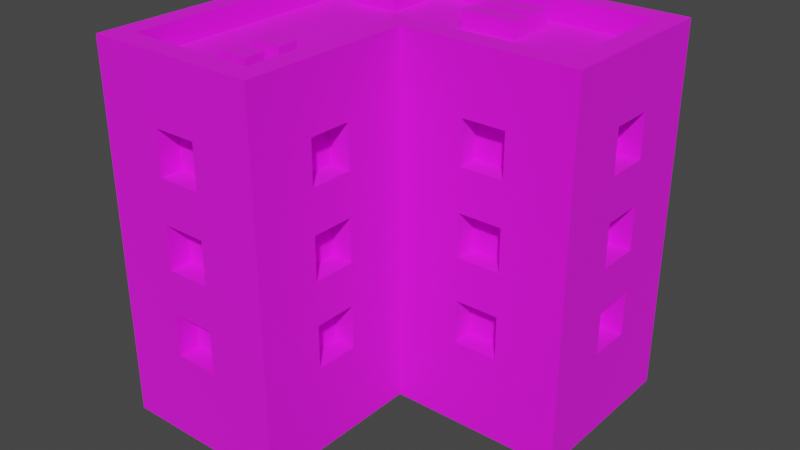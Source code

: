 # Source: Building_3_Extra_Blue_.blend  (saved by Blender 3.3.6; exported with 4.5.12 LTS)
import bpy
from mathutils import Matrix  # noqa: F401  (used for matrix-valued properties, if any)

bpy.ops.wm.read_factory_settings(use_empty=True)
scene = bpy.context.scene
scene.name = 'Scene'

# ---- collections
col_collection = bpy.data.collections.new('Collection'); scene.collection.children.link(col_collection)

# ---- images (referenced by path relative to the original .blend; pixels are not part of the script)
import os
ASSET_DIR = os.environ.get("B2B_ASSET_DIR", "")  # directory of the original .blend (textures are referenced by path, not embedded)
HERE = os.path.dirname(os.path.abspath(__file__))  # packed textures are extracted next to this script under _unpacked/

def load_image(name, relpath, width, height, colorspace="sRGB"):
    """Load a texture the original file referenced (path relative to the .blend, or extracted next to this script)."""
    p = next((c for c in (os.path.join(HERE, relpath), os.path.join(ASSET_DIR, relpath)) if relpath and os.path.exists(c)), "")
    if p:
        img = bpy.data.images.load(p, check_existing=True)
        img.name = name
    else:  # same state as the original file: an image datablock whose file is absent (Cycles renders it pink)
        img = bpy.data.images.new(name, width, height)
        img.source = "FILE"
        img.filepath = "//" + (relpath or name)
    img.colorspace_settings.name = colorspace
    return img
img_color_png = load_image('Color.png', 'Color.png', 1024, 1024, 'sRGB')

# ---- materials (node trees are filled in below, after node groups)
mat_texture = bpy.data.materials.new('Texture')
mat_texture.use_transparent_shadow = False

# ---- material node trees
mat_texture.use_nodes = True; mat_texture.node_tree.nodes.clear()
_N = mat_texture.node_tree.nodes; _L = mat_texture.node_tree.links
n0 = _N.new('ShaderNodeBsdfPrincipled'); n0.name = 'Principled BSDF'; n0.location = (10, 300)
n0.distribution = 'GGX'
n0.subsurface_method = 'RANDOM_WALK_SKIN'
n0.inputs[2].default_value = 1.0
n0.inputs[3].default_value = 1.45
n0.inputs[27].default_value = (0.0, 0.0, 0.0, 1.0)
n0.inputs[28].default_value = 1.0
n1 = _N.new('ShaderNodeOutputMaterial'); n1.name = 'Material Output'; n1.location = (300, 300)
n2 = _N.new('ShaderNodeTexImage'); n2.name = 'Image Texture'; n2.location = (-280, 280)
n2.image = img_color_png
_L.new(n0.outputs[0], n1.inputs[0])
_L.new(n2.outputs[0], n0.inputs[0])
n1.is_active_output = True

# ---- world
world_world = bpy.data.worlds.new('World'); scene.world = world_world
world_world.use_nodes = True; world_world.node_tree.nodes.clear()
_N = world_world.node_tree.nodes; _L = world_world.node_tree.links
n0 = _N.new('ShaderNodeOutputWorld'); n0.name = 'World Output'; n0.location = (300, 300)
n1 = _N.new('ShaderNodeBackground'); n1.name = 'Background'; n1.location = (10, 300)
n1.inputs[0].default_value = (0.05088, 0.05088, 0.05088, 1.0)
_L.new(n1.outputs[0], n0.inputs[0])
n0.is_active_output = True
world_world.color = (0.05088, 0.05088, 0.05088)
world_world.use_sun_shadow = False
world_world.sun_shadow_jitter_overblur = 0.0

# ---- meshes
me_cube_014 = bpy.data.meshes.new('Cube.014')
me_cube_014.from_pydata([(-1.058, -1.057, 8.575e-05), (-0.1323, 0.9256, 1.586), (-0.1323, 0.9256, 1.851), (-0.9255, -0.9251, 2.115), (-1.058, 1.058, 8.575e-05), (-0.9255, 0.1324, 1.586), (0.1321, 0.9256, 1.586), (-0.9255, 0.1324, 1.851), (-0.9255, 0.9256, 2.115), (0.1321, 0.9256, 1.851), (1.057, 1.058, 8.575e-05), (0.9252, 0.9256, 2.115), (0.5286, 0.9256, 1.586), (-0.0001333, 1.058, 8.575e-05), (-0.9255, -0.132, 1.586), (0.5286, 0.9256, 1.851), (-0.9255, -0.132, 1.851), (-0.0001333, 0.9256, 2.115), (-0.0001333, -1.057, 8.575e-05), (0.793, 0.9256, 1.586), (0.793, 0.9256, 1.851), (-0.1323, -0.9251, 2.115), (-1.058, 0.000218, 8.575e-05), (-0.9255, -0.5286, 1.586), (-0.9255, -0.5286, 1.851), (-0.1323, 0.9256, 1.058), (-0.9255, 0.000218, 2.115), (-0.1323, 0.9256, 1.322), (1.057, 0.000218, 8.575e-05), (0.9252, 0.1324, 2.115), (0.1321, 0.9256, 1.058), (-0.9255, -0.7929, 1.586), (-0.1323, 0.1324, 2.115), (0.1321, 0.9256, 1.322), (-0.0001333, 0.000218, 8.575e-05), (-0.9255, -0.7929, 1.851), (-1.058, 0.000218, 2.115), (0.5286, 0.9256, 1.058), (0.5286, 0.9256, 1.322), (-1.058, 1.058, 2.115), (-0.9255, 0.1324, 1.058), (-0.0001333, 1.058, 2.115), (1.057, 1.058, 2.115), (0.793, 0.9256, 1.058), (0.793, 0.9256, 1.322), (-0.9255, 0.1324, 1.322), (-0.0001333, -1.057, 2.115), (-1.058, -1.057, 2.115), (-0.1323, -0.3964, 1.586), (0.9252, 0.6612, 1.586), (-0.1323, 0.9256, 0.5289), (0.9252, 0.6612, 1.851), (0.3964, 0.1324, 1.586), (-0.9255, -0.132, 1.058), (0.3964, 0.1324, 1.851), (0.9252, 0.3968, 1.586), (-0.1323, -0.3964, 1.851), (0.9252, 0.3968, 1.851), (-0.1323, 0.9256, 0.7932), (-0.6611, -0.9251, 1.586), (0.6608, 0.1324, 1.586), (0.9252, 0.6612, 1.058), (-0.0001333, 0.000218, 2.115), (0.9252, 0.6612, 1.322), (0.6608, 0.1324, 1.851), (-0.1323, -0.6608, 1.586), (-0.1323, -0.6608, 1.851), (0.9252, 0.3968, 1.058), (-0.6611, -0.9251, 1.851), (0.9252, 0.3968, 1.322), (-0.9255, -0.132, 1.322), (0.3964, 0.1324, 1.058), (0.9252, 0.6612, 0.5289), (1.057, 0.000218, 2.115), (0.3964, 0.1324, 1.322), (0.9252, 0.6612, 0.7932), (-0.1323, -0.3964, 1.058), (-0.3967, -0.9251, 1.586), (0.9252, 0.3968, 0.5289), (0.6608, 0.1324, 1.058), (-0.1323, -0.3964, 1.322), (0.9252, 0.3968, 0.7932), (0.6608, 0.1324, 1.322), (-1.058, 0.000218, 2.247), (0.1321, 0.9256, 0.5289), (-0.3967, -0.9251, 1.851), (0.3964, 0.1324, 0.5289), (-0.1323, -0.6608, 1.058), (0.3964, 0.1324, 0.7932), (0.1321, 0.9256, 0.7932), (-1.058, 1.058, 2.247), (-0.1323, -0.6608, 1.322), (-0.6611, -0.9251, 1.058), (0.6608, 0.1324, 0.5289), (-0.9255, -0.5286, 1.058), (0.6608, 0.1324, 0.7932), (-0.6611, -0.9251, 1.322), (-0.1323, -0.3964, 0.5289), (-0.1323, -0.3964, 0.7932), (-0.0001333, 1.058, 2.247), (-0.9255, -0.5286, 1.322), (0.5286, 0.9256, 0.5289), (-0.1323, -0.6608, 0.5289), (-0.3967, -0.9251, 1.058), (-0.1323, -0.6608, 0.7932), (1.057, 1.058, 2.247), (0.5286, 0.9256, 0.7932), (-0.3967, -0.9251, 1.322), (-0.0001333, -1.057, 2.247), (-1.058, -1.057, 2.247), (-0.6611, -0.9251, 0.5289), (0.793, 0.9256, 0.5289), (-0.9255, -0.7929, 1.058), (-0.6611, -0.9251, 0.7932), (0.793, 0.9256, 0.7932), (-0.0001333, 0.000218, 2.247), (1.057, 0.000218, 2.247), (-0.3967, -0.9251, 0.5289), (-0.9255, -0.7929, 1.322), (-0.3967, -0.9251, 0.7932), (-0.9255, 0.000218, 2.247), (-0.7933, 0.9256, 1.586), (-0.9255, 0.9256, 2.247), (-0.7933, 0.9256, 1.851), (-0.0001333, 0.9256, 2.247), (-0.9255, 0.1324, 0.5289), (-0.9255, 0.1324, 0.7932), (-0.5289, 0.9256, 1.586), (0.9252, 0.9256, 2.247), (-0.5289, 0.9256, 1.851), (-0.1323, -0.9251, 2.247), (-0.9255, -0.9251, 2.247), (-0.9255, -0.132, 0.5289), (-0.7933, 0.9256, 1.058), (-0.1323, 0.1324, 2.247), (-0.7933, 0.9256, 1.322), (0.9252, 0.1324, 2.247), (-0.9255, -0.132, 0.7932), (-0.5289, 0.9256, 1.058), (-0.9255, -0.5286, 0.5289), (-0.9255, -0.5286, 0.7932), (-0.5289, 0.9256, 1.322), (-0.9255, -0.7929, 0.5289), (-0.9255, -0.7929, 0.7932), (-0.9255, 0.7934, 1.586), (-0.7933, 0.9256, 0.5289), (-0.7933, 0.9256, 0.7932), (-0.9255, 0.7934, 1.851), (-0.9255, 0.529, 1.586), (-0.9255, 0.529, 1.851), (-0.5289, 0.9256, 0.5289), (-0.9255, 0.7934, 1.058), (-0.9255, 0.7934, 1.322), (-0.5289, 0.9256, 0.7932), (-0.9255, 0.529, 1.058), (-0.9255, 0.529, 1.322), (-0.9255, 0.7934, 0.5289), (-0.9255, 0.7934, 0.7932), (-0.9255, 0.529, 0.5289), (-0.9255, 0.529, 0.7932), (-1.058, 0.000218, 0.5289), (-1.058, 0.1324, 0.5289), (-1.058, 0.000218, 0.7932), (-1.058, 0.1324, 0.7932), (-1.058, 0.000218, 1.058), (-1.058, 0.1324, 1.058), (-1.058, 0.000218, 1.322), (-1.058, 0.1324, 1.322), (-1.058, 0.000218, 1.586), (-1.058, 0.1324, 1.586), (-1.058, 0.529, 1.586), (-1.058, 0.1324, 1.851), (-1.058, 0.529, 1.851), (-1.058, 0.7934, 1.586), (-1.058, 0.7934, 1.851), (-1.058, 0.529, 1.058), (-1.058, 0.529, 1.058), (-1.058, 0.529, 1.322), (-1.058, 0.000218, 1.851), (-1.058, 0.529, 0.5289), (-1.058, 0.529, 0.7932), (-1.058, 0.7934, 1.322), (-1.058, 0.7934, 0.5289), (-1.058, 0.7934, 0.7932), (-1.058, 0.7934, 1.058), (-1.058, -0.7929, 0.5289), (-1.058, -0.7929, 0.7932), (-1.058, -0.7929, 1.058), (-1.058, -0.7929, 1.586), (-1.058, -0.7929, 1.322), (-1.058, -0.7929, 1.851), (-1.058, -0.5286, 1.058), (-1.058, -0.132, 1.851), (-1.058, -0.5286, 1.586), (-1.058, -0.5286, 1.851), (-1.058, -0.5286, 1.322), (-1.058, -0.5286, 0.5289), (-1.058, -0.132, 0.7932), (-1.058, -0.132, 1.058), (-1.058, -0.5286, 0.7932), (-1.058, -0.132, 0.5289), (-1.058, -0.132, 1.586), (-1.058, -0.132, 1.322), (-0.0001333, 1.058, 0.5289), (0.1321, 1.058, 0.5289), (-0.0001333, 1.058, 0.7932), (0.1321, 1.058, 0.7932), (-0.0001333, 1.058, 1.058), (0.1321, 1.058, 1.058), (-0.0001333, 1.058, 1.322), (0.1321, 1.058, 1.322), (-0.0001333, 1.058, 1.586), (0.1321, 1.058, 1.586), (-0.0001333, 1.058, 1.851), (0.5286, 1.058, 1.058), (0.5286, 1.058, 1.851), (0.1321, 1.058, 1.851), (0.6608, 1.058, 1.586), (0.6608, 1.058, 1.322), (0.793, 1.058, 1.586), (0.793, 1.058, 1.851), (0.5286, 1.058, 1.322), (0.5286, 1.058, 1.586), (0.5286, 1.058, 0.5289), (0.5286, 1.058, 0.7932), (0.6608, 1.058, 0.7932), (0.6608, 1.058, 1.058), (0.793, 1.058, 1.058), (0.793, 1.058, 1.322), (0.793, 1.058, 0.5289), (0.793, 1.058, 0.7932), (-0.7933, 1.058, 0.5289), (-0.7933, 1.058, 0.7932), (-0.7933, 1.058, 1.058), (-0.7933, 1.058, 1.586), (-0.7933, 1.058, 1.322), (-0.7933, 1.058, 1.851), (-0.5289, 1.058, 1.058), (-0.1323, 1.058, 1.851), (-0.5289, 1.058, 1.586), (-0.5289, 1.058, 1.851), (-0.5289, 1.058, 1.322), (-0.5289, 1.058, 0.5289), (-0.1323, 1.058, 0.7932), (-0.1323, 1.058, 1.058), (-0.5289, 1.058, 0.7932), (-0.1323, 1.058, 0.5289), (-0.1323, 1.058, 1.586), (-0.1323, 1.058, 1.322), (-0.6611, -1.057, 1.322), (-0.6611, -1.057, 1.586), (-0.6611, -1.057, 1.851), (-0.3967, -1.057, 0.7932), (-0.3967, -1.057, 1.058), (-0.3967, -1.057, 1.586), (-0.3967, -1.057, 1.322), (-0.3967, -1.057, 1.851), (-0.6611, -1.057, 0.5289), (-0.6611, -1.057, 0.7932), (-0.6611, -1.057, 1.058), (-0.3967, -1.057, 0.5289), (-0.0001333, -0.6608, 0.5289), (-0.0001333, -0.6608, 0.7932), (-0.0001333, -0.6608, 1.058), (-0.0001333, -0.3964, 0.5289), (-0.0001333, -0.6608, 1.322), (-0.0001333, -0.6608, 1.586), (-0.0001333, -0.6608, 1.851), (-0.0001333, -0.3964, 0.7932), (-0.0001333, -0.3964, 1.058), (-0.0001333, -0.3964, 1.586), (-0.0001333, -0.3964, 1.322), (-0.0001333, -0.3964, 1.851), (0.3964, 0.000218, 0.5289), (0.6608, 0.000218, 1.058), (0.6608, 0.000218, 0.5289), (0.6608, 0.000218, 0.7932), (0.3964, 0.000218, 0.7932), (0.3964, 0.000218, 1.058), (0.3964, 0.000218, 1.322), (0.3964, 0.000218, 1.586), (0.3964, 0.000218, 1.851), (0.6608, 0.000218, 1.851), (0.6608, 0.000218, 1.322), (0.6608, 0.000218, 1.586), (1.057, 0.3968, 1.322), (1.057, 0.3968, 1.586), (1.057, 0.3968, 1.851), (1.057, 0.6612, 0.7932), (1.057, 0.6612, 1.058), (1.057, 0.6612, 1.586), (1.057, 0.6612, 1.322), (1.057, 0.6612, 1.851), (1.057, 0.3968, 0.5289), (1.057, 0.3968, 0.7932), (1.057, 0.3968, 1.058), (1.057, 0.6612, 0.5289), (-0.2869, -0.7914, 2.086), (-0.2869, -0.7914, 2.218), (-0.4719, -0.7914, 2.086), (-0.4719, -0.7914, 2.218), (-0.2869, -0.6645, 2.086), (-0.2869, -0.6645, 2.218), (-0.4719, -0.6645, 2.086), (-0.4719, -0.6645, 2.218), (-0.2869, -0.5698, 2.086), (-0.2869, -0.5698, 2.218), (-0.4719, -0.5698, 2.086), (-0.4719, -0.5698, 2.218), (-0.2869, -0.4429, 2.086), (-0.2869, -0.4429, 2.218), (-0.4719, -0.4429, 2.086), (-0.4719, -0.4429, 2.218), (0.3485, 0.6864, 2.086), (0.3485, 0.6864, 2.218), (-0.003395, 0.6864, 2.086), (-0.003395, 0.6864, 2.218), (0.3485, 0.8133, 2.086), (0.3485, 0.8133, 2.218), (-0.003395, 0.8133, 2.086), (-0.003395, 0.8133, 2.218), (0.3537, 0.5053, 2.086), (0.3537, 0.5053, 2.218), (0.001831, 0.5053, 2.086), (0.001831, 0.5053, 2.218), (0.3537, 0.6322, 2.086), (0.3537, 0.6322, 2.218), (0.001831, 0.6322, 2.086), (0.001831, 0.6322, 2.218), (-0.4681, 0.5101, 2.086), (-0.4681, 0.5101, 2.218), (-0.7883, 0.5101, 2.086), (-0.7883, 0.5101, 2.218), (-0.4681, 0.8235, 2.086), (-0.4681, 0.8235, 2.218), (-0.7883, 0.8235, 2.086), (-0.7883, 0.8235, 2.218)], [], [(170, 173, 174, 39, 4, 22, 160, 161, 163, 162, 164, 165, 175, 176, 180, 179, 182, 183, 184, 181, 177), (36, 39, 174, 172, 170, 177, 175, 165, 167, 166, 168, 169, 171, 178), (180, 176, 184, 183), (228, 218, 217, 219, 220, 42, 10, 13, 203, 204, 206, 205, 207, 208, 210, 221, 214, 226, 225, 224, 223, 229, 230, 227), (222, 217, 218, 221, 210, 209, 211, 212, 216, 213, 41, 42, 220, 215), (230, 225, 226, 227), (255, 254, 250, 249), (250, 251, 47, 0, 18, 46, 256, 254, 255, 253, 252, 260, 257, 258, 259, 249), (259, 258, 252, 253), (256, 46, 47, 251), (280, 281, 62, 34, 28, 73, 282, 284, 283, 274, 276, 275, 273, 277, 278, 279), (282, 73, 62, 281), (278, 277, 276, 274), (283, 284, 280, 279), (263, 262, 268, 269), (266, 265, 271, 270), (266, 267, 46, 18, 34, 62, 272, 270, 271, 269, 268, 264, 261, 262, 263, 265), (272, 62, 46, 267), (234, 239, 240, 236, 39, 41, 213, 238, 247, 211, 209, 248, 244, 207, 205, 243, 246, 242, 245, 232, 233, 237, 241, 235), (246, 203, 13, 4, 39, 236, 234, 235, 233, 232, 231, 242), (286, 285, 291, 290), (73, 28, 10, 42, 292, 290, 291, 289, 288, 296, 293, 294, 295, 285, 286, 287), (288, 289, 295, 294), (292, 42, 73, 287), (200, 160, 22, 0, 47, 190, 188, 189, 187, 186, 185, 196), (162, 197, 200, 196, 199, 186, 187, 191, 195, 189, 188, 193, 194, 190, 47, 36, 178, 192, 201, 168, 166, 202, 198, 164), (32, 29, 11, 17, 8, 26, 3, 21), (90, 83, 109, 131, 120, 122), (29, 32, 134, 136), (41, 39, 90, 99), (134, 130, 108, 115), (11, 29, 136, 128), (130, 131, 109, 108), (36, 47, 109, 83), (39, 36, 83, 90), (124, 122, 8, 17, 11, 128), (128, 136, 116, 105), (136, 134, 115, 116), (99, 90, 122, 124, 128, 105), (73, 42, 105, 116), (46, 62, 115, 108), (42, 41, 99, 105), (21, 3, 131, 130), (62, 73, 116, 115), (32, 21, 130, 134), (47, 46, 108, 109), (120, 131, 3, 26, 8, 122), (5, 7, 171, 169), (5, 14, 16, 7), (16, 14, 201, 192), (168, 201, 14, 5, 169), (178, 171, 7, 16, 192), (23, 24, 194, 193), (23, 31, 35, 24), (35, 31, 188, 190), (31, 23, 193, 188), (24, 35, 190, 194), (40, 45, 167, 165), (40, 53, 70, 45), (70, 53, 198, 202), (164, 198, 53, 40, 165), (166, 167, 45, 70, 202), (94, 100, 195, 191), (94, 112, 118, 100), (118, 112, 187, 189), (112, 94, 191, 187), (100, 118, 189, 195), (125, 126, 163, 161), (125, 132, 137, 126), (137, 132, 200, 197), (160, 200, 132, 125, 161), (162, 163, 126, 137, 197), (139, 140, 199, 196), (139, 142, 143, 140), (143, 142, 185, 186), (185, 142, 139, 196), (140, 143, 186, 199), (144, 147, 174, 173), (144, 148, 149, 147), (149, 148, 170, 172), (148, 144, 173, 170), (147, 149, 172, 174), (151, 152, 181, 184), (151, 154, 155, 152), (155, 154, 175, 177), (176, 175, 154, 151, 184), (152, 155, 177, 181), (156, 157, 183, 182), (156, 158, 159, 157), (159, 158, 179, 180), (158, 156, 182, 179), (157, 159, 180, 183), (238, 2, 1, 247), (212, 6, 9, 216), (6, 1, 2, 9), (247, 1, 6, 212, 211), (213, 216, 9, 2, 238), (215, 15, 12, 222), (219, 19, 20, 220), (19, 12, 15, 20), (222, 12, 19, 219, 217), (20, 15, 215, 220), (248, 27, 25, 244), (208, 30, 33, 210), (30, 25, 27, 33), (244, 25, 30, 208, 207), (209, 210, 33, 27, 248), (221, 38, 37, 214), (227, 43, 44, 228), (43, 37, 38, 44), (214, 37, 43, 227, 226), (218, 228, 44, 38, 221), (243, 58, 50, 246), (204, 84, 89, 206), (84, 50, 58, 89), (246, 50, 84, 204, 203), (205, 206, 89, 58, 243), (224, 106, 101, 223), (229, 111, 114, 230), (111, 101, 106, 114), (223, 101, 111, 229), (225, 230, 114, 106, 224), (236, 123, 121, 234), (239, 127, 129, 240), (127, 121, 123, 129), (234, 121, 127, 239), (129, 123, 236, 240), (235, 135, 133, 233), (237, 138, 141, 241), (138, 133, 135, 141), (233, 133, 138, 237), (141, 135, 235, 241), (232, 146, 145, 231), (242, 150, 153, 245), (150, 145, 146, 153), (231, 145, 150, 242), (153, 146, 232, 245), (59, 68, 251, 250), (59, 77, 85, 68), (85, 77, 254, 256), (254, 77, 59, 250), (251, 68, 85, 256), (92, 96, 249, 259), (92, 103, 107, 96), (107, 103, 253, 255), (253, 103, 92, 259), (249, 96, 107, 255), (110, 113, 258, 257), (110, 117, 119, 113), (119, 117, 260, 252), (260, 117, 110, 257), (258, 113, 119, 252), (272, 56, 48, 270), (266, 65, 66, 267), (65, 48, 56, 66), (270, 48, 65, 266), (267, 66, 56, 272), (271, 80, 76, 269), (263, 87, 91, 265), (87, 76, 80, 91), (269, 76, 87, 263), (265, 91, 80, 271), (268, 98, 97, 264), (261, 102, 104, 262), (102, 97, 98, 104), (264, 97, 102, 261), (262, 104, 98, 268), (52, 54, 281, 280), (52, 60, 64, 54), (64, 60, 284, 282), (284, 60, 52, 280), (281, 54, 64, 282), (71, 74, 279, 278), (71, 79, 82, 74), (82, 79, 274, 283), (274, 79, 71, 278), (279, 74, 82, 283), (86, 88, 277, 273), (86, 93, 95, 88), (95, 93, 275, 276), (275, 93, 86, 273), (88, 95, 276, 277), (292, 51, 49, 290), (286, 55, 57, 287), (55, 49, 51, 57), (290, 49, 55, 286), (287, 57, 51, 292), (291, 63, 61, 289), (295, 67, 69, 285), (67, 61, 63, 69), (289, 61, 67, 295), (285, 69, 63, 291), (288, 75, 72, 296), (293, 78, 81, 294), (78, 72, 75, 81), (296, 72, 78, 293), (294, 81, 75, 288), (297, 298, 300, 299), (299, 300, 304, 303), (303, 304, 302, 301), (301, 302, 298, 297), (304, 300, 298, 302), (305, 306, 308, 307), (307, 308, 312, 311), (311, 312, 310, 309), (309, 310, 306, 305), (312, 308, 306, 310), (313, 314, 316, 315), (315, 316, 320, 319), (319, 320, 318, 317), (317, 318, 314, 313), (320, 316, 314, 318), (321, 322, 324, 323), (323, 324, 328, 327), (327, 328, 326, 325), (325, 326, 322, 321), (328, 324, 322, 326), (329, 330, 332, 331), (331, 332, 336, 335), (335, 336, 334, 333), (333, 334, 330, 329), (336, 332, 330, 334)])
_uv = me_cube_014.uv_layers.new(name='UVMap')
_uv.uv.foreach_set('vector', [0.583, 0.9061, 0.583, 0.9061, 0.5831, 0.9061, 0.5831, 0.9061, 0.5829, 0.9061, 0.5829, 0.906, 0.583, 0.906, 0.583, 0.906, 0.583, 0.906, 0.583, 0.906, 0.583, 0.906, 0.583, 0.906, 0.583, 0.9061, 0.583, 0.9061, 0.583, 0.9061, 0.583, 0.9061, 0.583, 0.9061, 0.583, 0.9061, 0.583, 0.9061, 0.583, 0.9061, 0.583, 0.9061, 0.5831, 0.906, 0.5831, 0.9061, 0.5831, 0.9061, 0.5831, 0.9061, 0.583, 0.9061, 0.583, 0.9061, 0.583, 0.9061, 0.583, 0.906, 0.583, 0.906, 0.583, 0.906, 0.583, 0.906, 0.583, 0.906, 0.5831, 0.906, 0.5831, 0.906, 0.583, 0.9061, 0.583, 0.9061, 0.583, 0.9061, 0.583, 0.9061, 0.583, 0.9062, 0.583, 0.9062, 0.583, 0.9062, 0.583, 0.9062, 0.5831, 0.9062, 0.5831, 0.9062, 0.5829, 0.9062, 0.5829, 0.9062, 0.583, 0.9062, 0.583, 0.9062, 0.583, 0.9062, 0.583, 0.9062, 0.583, 0.9062, 0.583, 0.9062, 0.583, 0.9062, 0.583, 0.9062, 0.583, 0.9062, 0.583, 0.9062, 0.583, 0.9062, 0.583, 0.9062, 0.583, 0.9062, 0.583, 0.9062, 0.583, 0.9062, 0.583, 0.9062, 0.583, 0.9062, 0.583, 0.9062, 0.583, 0.9062, 0.583, 0.9062, 0.583, 0.9062, 0.583, 0.9062, 0.583, 0.9062, 0.583, 0.9062, 0.5831, 0.9062, 0.5831, 0.9062, 0.5831, 0.9062, 0.5831, 0.9062, 0.5831, 0.9062, 0.5831, 0.9062, 0.583, 0.9062, 0.583, 0.9062, 0.583, 0.9062, 0.583, 0.9062, 0.583, 0.9065, 0.583, 0.9065, 0.583, 0.9065, 0.583, 0.9065, 0.583, 0.9065, 0.5831, 0.9065, 0.5831, 0.9065, 0.5829, 0.9065, 0.5829, 0.9065, 0.5831, 0.9065, 0.5831, 0.9065, 0.583, 0.9065, 0.583, 0.9065, 0.583, 0.9065, 0.583, 0.9065, 0.583, 0.9065, 0.583, 0.9065, 0.583, 0.9065, 0.583, 0.9065, 0.583, 0.9065, 0.583, 0.9065, 0.583, 0.9065, 0.583, 0.9065, 0.583, 0.9065, 0.5831, 0.9065, 0.5831, 0.9065, 0.5831, 0.9065, 0.5831, 0.9065, 0.5831, 0.9063, 0.5831, 0.9063, 0.5831, 0.9063, 0.5829, 0.9063, 0.5829, 0.9063, 0.5831, 0.9063, 0.5831, 0.9063, 0.5831, 0.9063, 0.583, 0.9063, 0.583, 0.9063, 0.583, 0.9063, 0.583, 0.9063, 0.583, 0.9063, 0.583, 0.9063, 0.583, 0.9063, 0.583, 0.9063, 0.5831, 0.9063, 0.5831, 0.9063, 0.5831, 0.9063, 0.5831, 0.9063, 0.583, 0.9063, 0.583, 0.9063, 0.583, 0.9063, 0.583, 0.9063, 0.583, 0.9063, 0.5831, 0.9063, 0.5831, 0.9063, 0.583, 0.9063, 0.583, 0.9064, 0.583, 0.9064, 0.583, 0.9064, 0.583, 0.9064, 0.5831, 0.9064, 0.583, 0.9064, 0.583, 0.9064, 0.5831, 0.9064, 0.5831, 0.9064, 0.5831, 0.9064, 0.5831, 0.9065, 0.5829, 0.9065, 0.5829, 0.9063, 0.5831, 0.9063, 0.5831, 0.9064, 0.5831, 0.9064, 0.583, 0.9064, 0.583, 0.9064, 0.583, 0.9064, 0.583, 0.9064, 0.583, 0.9064, 0.583, 0.9064, 0.583, 0.9064, 0.583, 0.9064, 0.5831, 0.9064, 0.5831, 0.9063, 0.5831, 0.9065, 0.5831, 0.9064, 0.583, 0.9061, 0.583, 0.9061, 0.5831, 0.9061, 0.5831, 0.9061, 0.5831, 0.9061, 0.5831, 0.9062, 0.5831, 0.9062, 0.5831, 0.9062, 0.583, 0.9062, 0.583, 0.9062, 0.583, 0.9062, 0.583, 0.9062, 0.583, 0.9062, 0.583, 0.9062, 0.583, 0.9062, 0.583, 0.9062, 0.583, 0.9062, 0.583, 0.9061, 0.583, 0.9061, 0.583, 0.9061, 0.583, 0.9061, 0.583, 0.9061, 0.583, 0.9061, 0.583, 0.9061, 0.583, 0.9062, 0.583, 0.9062, 0.5829, 0.9062, 0.5829, 0.9061, 0.5831, 0.9061, 0.5831, 0.9061, 0.583, 0.9061, 0.583, 0.9061, 0.583, 0.9061, 0.583, 0.9061, 0.583, 0.9061, 0.583, 0.9061, 0.583, 0.9063, 0.583, 0.9063, 0.583, 0.9063, 0.583, 0.9063, 0.5831, 0.9063, 0.5829, 0.9063, 0.5829, 0.9062, 0.5831, 0.9062, 0.5831, 0.9063, 0.583, 0.9063, 0.583, 0.9063, 0.583, 0.9063, 0.583, 0.9063, 0.583, 0.9063, 0.583, 0.9063, 0.583, 0.9063, 0.583, 0.9063, 0.583, 0.9063, 0.583, 0.9063, 0.5831, 0.9063, 0.583, 0.9063, 0.583, 0.9063, 0.583, 0.9063, 0.583, 0.9063, 0.5831, 0.9063, 0.5831, 0.9062, 0.5831, 0.9063, 0.5831, 0.9063, 0.583, 0.906, 0.583, 0.906, 0.5829, 0.906, 0.5829, 0.906, 0.5831, 0.906, 0.5831, 0.906, 0.583, 0.906, 0.583, 0.906, 0.583, 0.906, 0.583, 0.906, 0.583, 0.906, 0.583, 0.906, 0.583, 0.906, 0.583, 0.906, 0.583, 0.906, 0.583, 0.906, 0.583, 0.906, 0.583, 0.906, 0.583, 0.906, 0.583, 0.906, 0.583, 0.906, 0.583, 0.906, 0.583, 0.906, 0.583, 0.906, 0.5831, 0.906, 0.5831, 0.906, 0.5831, 0.906, 0.5831, 0.906, 0.5831, 0.906, 0.5831, 0.906, 0.583, 0.906, 0.583, 0.906, 0.583, 0.906, 0.583, 0.906, 0.583, 0.906, 0.583, 0.906, 0.2085, 0.6816, 0.2085, 0.6816, 0.2085, 0.6816, 0.2085, 0.6816, 0.2085, 0.6816, 0.2085, 0.6817, 0.2085, 0.6817, 0.2085, 0.6817, 0.6197, 0.9854, 0.6197, 0.9854, 0.6197, 0.9854, 0.6197, 0.9854, 0.6197, 0.9854, 0.6197, 0.9854, 0.6197, 0.9854, 0.6197, 0.9854, 0.6197, 0.9854, 0.6197, 0.9854, 0.6197, 0.9853, 0.6197, 0.9853, 0.6197, 0.9853, 0.6197, 0.9853, 0.6197, 0.9854, 0.6197, 0.9854, 0.6197, 0.9854, 0.6197, 0.9854, 0.6197, 0.9854, 0.6197, 0.9854, 0.6197, 0.9854, 0.6197, 0.9854, 0.6197, 0.9854, 0.6197, 0.9854, 0.6197, 0.9854, 0.6197, 0.9854, 0.6197, 0.9853, 0.6197, 0.9853, 0.6197, 0.9853, 0.6197, 0.9853, 0.6197, 0.9853, 0.6197, 0.9853, 0.6197, 0.9853, 0.6197, 0.9853, 0.6197, 0.9854, 0.6197, 0.9854, 0.6197, 0.9854, 0.6197, 0.9854, 0.6197, 0.9854, 0.6197, 0.9854, 0.6197, 0.9854, 0.6197, 0.9854, 0.6197, 0.9854, 0.6197, 0.9854, 0.6197, 0.9854, 0.6197, 0.9854, 0.6197, 0.9854, 0.6197, 0.9854, 0.6197, 0.9854, 0.6197, 0.9854, 0.6197, 0.9854, 0.6197, 0.9854, 0.6197, 0.9854, 0.6197, 0.9854, 0.6197, 0.9854, 0.6197, 0.9854, 0.6197, 0.9854, 0.6197, 0.9854, 0.6197, 0.9854, 0.6197, 0.9854, 0.6197, 0.9854, 0.6197, 0.9854, 0.6197, 0.9854, 0.6197, 0.9853, 0.6197, 0.9853, 0.6197, 0.9854, 0.6197, 0.9854, 0.6197, 0.9854, 0.6197, 0.9854, 0.6197, 0.9854, 0.6197, 0.9854, 0.6197, 0.9854, 0.6197, 0.9854, 0.6197, 0.9854, 0.6197, 0.9854, 0.6197, 0.9854, 0.6197, 0.9854, 0.6197, 0.9854, 0.6197, 0.9854, 0.6197, 0.9854, 0.6197, 0.9854, 0.6197, 0.9854, 0.6197, 0.9854, 0.6197, 0.9854, 0.6197, 0.9854, 0.6197, 0.9854, 0.6197, 0.9854, 0.6197, 0.9854, 0.5829, 0.9061, 0.5831, 0.906, 0.5831, 0.906, 0.5829, 0.9061, 0.8174, 0.7394, 0.8174, 0.7394, 0.8175, 0.7394, 0.8175, 0.7394, 0.5831, 0.9062, 0.5829, 0.9064, 0.5829, 0.9064, 0.5831, 0.9062, 0.5829, 0.9063, 0.5829, 0.9063, 0.5829, 0.9062, 0.5828, 0.9062, 0.5828, 0.9063, 0.5831, 0.9063, 0.5832, 0.9063, 0.5832, 0.9062, 0.5831, 0.9062, 0.5831, 0.9063, 0.5829, 0.9061, 0.5831, 0.906, 0.5831, 0.906, 0.5829, 0.9061, 0.8174, 0.7394, 0.8174, 0.7394, 0.8175, 0.7394, 0.8175, 0.7394, 0.5831, 0.9062, 0.5829, 0.9064, 0.5829, 0.9064, 0.5831, 0.9062, 0.5829, 0.9062, 0.5828, 0.9062, 0.5828, 0.9063, 0.5829, 0.9063, 0.5832, 0.9062, 0.5831, 0.9062, 0.5831, 0.9063, 0.5832, 0.9063, 0.5829, 0.9061, 0.5831, 0.906, 0.5831, 0.906, 0.5829, 0.9061, 0.8174, 0.7394, 0.8174, 0.7394, 0.8175, 0.7394, 0.8175, 0.7394, 0.5831, 0.9062, 0.5829, 0.9064, 0.5829, 0.9064, 0.5831, 0.9062, 0.5829, 0.9063, 0.5829, 0.9063, 0.5829, 0.9062, 0.5828, 0.9062, 0.5828, 0.9063, 0.5831, 0.9063, 0.5832, 0.9063, 0.5832, 0.9062, 0.5831, 0.9062, 0.5831, 0.9063, 0.5829, 0.9061, 0.5831, 0.906, 0.5831, 0.906, 0.5829, 0.9061, 0.8174, 0.7394, 0.8174, 0.7394, 0.8175, 0.7394, 0.8175, 0.7394, 0.5831, 0.9062, 0.5829, 0.9064, 0.5829, 0.9064, 0.5831, 0.9062, 0.5829, 0.9062, 0.5828, 0.9062, 0.5828, 0.9063, 0.5829, 0.9063, 0.5832, 0.9062, 0.5831, 0.9062, 0.5831, 0.9063, 0.5832, 0.9063, 0.5829, 0.9061, 0.5831, 0.906, 0.5831, 0.906, 0.5829, 0.9061, 0.8174, 0.7394, 0.8174, 0.7394, 0.8175, 0.7394, 0.8175, 0.7394, 0.5831, 0.9062, 0.5829, 0.9064, 0.5829, 0.9064, 0.5831, 0.9062, 0.5829, 0.9063, 0.5829, 0.9063, 0.5829, 0.9062, 0.5828, 0.9062, 0.5828, 0.9063, 0.5831, 0.9063, 0.5832, 0.9063, 0.5832, 0.9062, 0.5831, 0.9062, 0.5831, 0.9063, 0.5829, 0.9061, 0.5831, 0.906, 0.5831, 0.906, 0.5829, 0.9061, 0.8174, 0.7394, 0.8174, 0.7394, 0.8175, 0.7394, 0.8175, 0.7394, 0.5831, 0.9062, 0.5829, 0.9064, 0.5829, 0.9064, 0.5831, 0.9062, 0.5829, 0.9063, 0.5829, 0.9062, 0.5828, 0.9062, 0.5828, 0.9063, 0.5832, 0.9062, 0.5831, 0.9062, 0.5831, 0.9063, 0.5832, 0.9063, 0.5829, 0.9061, 0.5831, 0.906, 0.5831, 0.906, 0.5829, 0.9061, 0.8174, 0.7394, 0.8174, 0.7394, 0.8175, 0.7394, 0.8175, 0.7394, 0.5831, 0.9062, 0.5829, 0.9064, 0.5829, 0.9064, 0.5831, 0.9062, 0.5829, 0.9062, 0.5828, 0.9062, 0.5828, 0.9063, 0.5829, 0.9063, 0.5832, 0.9062, 0.5831, 0.9062, 0.5831, 0.9063, 0.5832, 0.9063, 0.5829, 0.9061, 0.5831, 0.906, 0.5831, 0.906, 0.5829, 0.9061, 0.8174, 0.7394, 0.8174, 0.7394, 0.8175, 0.7394, 0.8175, 0.7394, 0.5831, 0.9062, 0.5829, 0.9064, 0.5829, 0.9064, 0.5831, 0.9062, 0.5829, 0.9063, 0.5829, 0.9063, 0.5829, 0.9062, 0.5828, 0.9062, 0.5828, 0.9063, 0.5832, 0.9062, 0.5831, 0.9062, 0.5831, 0.9063, 0.5832, 0.9063, 0.5829, 0.9061, 0.5831, 0.906, 0.5831, 0.906, 0.5829, 0.9061, 0.8174, 0.7394, 0.8174, 0.7394, 0.8175, 0.7394, 0.8175, 0.7394, 0.5831, 0.9062, 0.5829, 0.9064, 0.5829, 0.9064, 0.5831, 0.9062, 0.5829, 0.9062, 0.5828, 0.9062, 0.5828, 0.9063, 0.5829, 0.9063, 0.5832, 0.9062, 0.5831, 0.9062, 0.5831, 0.9063, 0.5832, 0.9063, 0.5831, 0.906, 0.5831, 0.906, 0.5829, 0.906, 0.5829, 0.906, 0.5829, 0.9063, 0.5829, 0.9064, 0.5831, 0.9064, 0.5831, 0.9063, 0.8174, 0.7394, 0.8174, 0.7395, 0.8175, 0.7395, 0.8175, 0.7394, 0.5828, 0.9063, 0.5828, 0.9064, 0.5829, 0.9064, 0.5829, 0.9063, 0.5829, 0.9063, 0.5831, 0.9063, 0.5831, 0.9063, 0.5831, 0.9064, 0.5832, 0.9064, 0.5832, 0.9063, 0.5831, 0.906, 0.5831, 0.906, 0.5829, 0.906, 0.5829, 0.906, 0.5829, 0.9063, 0.5829, 0.9064, 0.5831, 0.9064, 0.5831, 0.9063, 0.8174, 0.7394, 0.8174, 0.7395, 0.8175, 0.7395, 0.8175, 0.7394, 0.5828, 0.9063, 0.5828, 0.9064, 0.5829, 0.9064, 0.5829, 0.9063, 0.5829, 0.9063, 0.5831, 0.9064, 0.5832, 0.9064, 0.5832, 0.9063, 0.5831, 0.9063, 0.5831, 0.906, 0.5831, 0.906, 0.5829, 0.906, 0.5829, 0.906, 0.5829, 0.9063, 0.5829, 0.9064, 0.5831, 0.9064, 0.5831, 0.9063, 0.8174, 0.7394, 0.8174, 0.7395, 0.8175, 0.7395, 0.8175, 0.7394, 0.5828, 0.9063, 0.5828, 0.9064, 0.5829, 0.9064, 0.5829, 0.9063, 0.5829, 0.9063, 0.5831, 0.9063, 0.5831, 0.9063, 0.5831, 0.9064, 0.5832, 0.9064, 0.5832, 0.9063, 0.5831, 0.906, 0.5831, 0.906, 0.5829, 0.906, 0.5829, 0.906, 0.5829, 0.9063, 0.5829, 0.9064, 0.5831, 0.9064, 0.5831, 0.9063, 0.8174, 0.7394, 0.8174, 0.7395, 0.8175, 0.7395, 0.8175, 0.7394, 0.5828, 0.9063, 0.5828, 0.9064, 0.5829, 0.9064, 0.5829, 0.9063, 0.5829, 0.9063, 0.5831, 0.9063, 0.5831, 0.9063, 0.5831, 0.9064, 0.5832, 0.9064, 0.5832, 0.9063, 0.5831, 0.906, 0.5831, 0.906, 0.5829, 0.906, 0.5829, 0.906, 0.5829, 0.9063, 0.5829, 0.9064, 0.5831, 0.9064, 0.5831, 0.9063, 0.8174, 0.7394, 0.8174, 0.7395, 0.8175, 0.7395, 0.8175, 0.7394, 0.5828, 0.9063, 0.5828, 0.9064, 0.5829, 0.9064, 0.5829, 0.9063, 0.5829, 0.9063, 0.5831, 0.9063, 0.5831, 0.9063, 0.5831, 0.9064, 0.5832, 0.9064, 0.5832, 0.9063, 0.5831, 0.906, 0.5831, 0.906, 0.5829, 0.906, 0.5829, 0.906, 0.5829, 0.9063, 0.5829, 0.9064, 0.5831, 0.9064, 0.5831, 0.9063, 0.8174, 0.7394, 0.8174, 0.7395, 0.8175, 0.7395, 0.8175, 0.7394, 0.5828, 0.9063, 0.5828, 0.9064, 0.5829, 0.9064, 0.5829, 0.9063, 0.5831, 0.9063, 0.5831, 0.9063, 0.5831, 0.9064, 0.5832, 0.9064, 0.5832, 0.9063, 0.5831, 0.906, 0.5831, 0.906, 0.5829, 0.906, 0.5829, 0.906, 0.5829, 0.9063, 0.5829, 0.9064, 0.5831, 0.9064, 0.5831, 0.9063, 0.8174, 0.7394, 0.8174, 0.7395, 0.8175, 0.7395, 0.8175, 0.7394, 0.5828, 0.9063, 0.5828, 0.9064, 0.5829, 0.9064, 0.5829, 0.9063, 0.5831, 0.9064, 0.5832, 0.9064, 0.5832, 0.9063, 0.5831, 0.9063, 0.5831, 0.906, 0.5831, 0.906, 0.5829, 0.906, 0.5829, 0.906, 0.5829, 0.9063, 0.5829, 0.9064, 0.5831, 0.9064, 0.5831, 0.9063, 0.8174, 0.7394, 0.8174, 0.7395, 0.8175, 0.7395, 0.8175, 0.7394, 0.5828, 0.9063, 0.5828, 0.9064, 0.5829, 0.9064, 0.5829, 0.9063, 0.5831, 0.9064, 0.5832, 0.9064, 0.5832, 0.9063, 0.5831, 0.9063, 0.5831, 0.906, 0.5831, 0.906, 0.5829, 0.906, 0.5829, 0.906, 0.5829, 0.9063, 0.5829, 0.9064, 0.5831, 0.9064, 0.5831, 0.9063, 0.8174, 0.7394, 0.8174, 0.7395, 0.8175, 0.7395, 0.8175, 0.7394, 0.5828, 0.9063, 0.5828, 0.9064, 0.5829, 0.9064, 0.5829, 0.9063, 0.5831, 0.9064, 0.5832, 0.9064, 0.5832, 0.9063, 0.5831, 0.9063, 0.5829, 0.9061, 0.5831, 0.9061, 0.5831, 0.906, 0.5829, 0.906, 0.8174, 0.7394, 0.8174, 0.7394, 0.8175, 0.7394, 0.8175, 0.7394, 0.5831, 0.9062, 0.5829, 0.9062, 0.5829, 0.9063, 0.5831, 0.9063, 0.5829, 0.9063, 0.5829, 0.9062, 0.5828, 0.9062, 0.5828, 0.9063, 0.5832, 0.9063, 0.5832, 0.9062, 0.5831, 0.9062, 0.5831, 0.9063, 0.5829, 0.9061, 0.5831, 0.9061, 0.5831, 0.906, 0.5829, 0.906, 0.8174, 0.7394, 0.8174, 0.7394, 0.8175, 0.7394, 0.8175, 0.7394, 0.5831, 0.9062, 0.5829, 0.9062, 0.5829, 0.9063, 0.5831, 0.9063, 0.5829, 0.9063, 0.5829, 0.9062, 0.5828, 0.9062, 0.5828, 0.9063, 0.5832, 0.9063, 0.5832, 0.9062, 0.5831, 0.9062, 0.5831, 0.9063, 0.5829, 0.9061, 0.5831, 0.9061, 0.5831, 0.906, 0.5829, 0.906, 0.8174, 0.7394, 0.8174, 0.7394, 0.8175, 0.7394, 0.8175, 0.7394, 0.5831, 0.9062, 0.5829, 0.9062, 0.5829, 0.9063, 0.5831, 0.9063, 0.5829, 0.9063, 0.5829, 0.9062, 0.5828, 0.9062, 0.5828, 0.9063, 0.5832, 0.9063, 0.5832, 0.9062, 0.5831, 0.9062, 0.5831, 0.9063, 0.5831, 0.906, 0.5831, 0.906, 0.5829, 0.9061, 0.5829, 0.9061, 0.5829, 0.9064, 0.5829, 0.9064, 0.5831, 0.9062, 0.5831, 0.9062, 0.8174, 0.7395, 0.8174, 0.7395, 0.8175, 0.7394, 0.8175, 0.7394, 0.5828, 0.9063, 0.5828, 0.9064, 0.5829, 0.9064, 0.5829, 0.9063, 0.5831, 0.9063, 0.5831, 0.9064, 0.5832, 0.9064, 0.5832, 0.9063, 0.5831, 0.906, 0.5831, 0.906, 0.5829, 0.9061, 0.5829, 0.9061, 0.5829, 0.9064, 0.5829, 0.9064, 0.5831, 0.9062, 0.5831, 0.9062, 0.8174, 0.7395, 0.8174, 0.7395, 0.8175, 0.7394, 0.8175, 0.7394, 0.5828, 0.9063, 0.5828, 0.9064, 0.5829, 0.9064, 0.5829, 0.9063, 0.5831, 0.9063, 0.5831, 0.9064, 0.5832, 0.9064, 0.5832, 0.9063, 0.5831, 0.906, 0.5831, 0.906, 0.5829, 0.9061, 0.5829, 0.9061, 0.5829, 0.9064, 0.5829, 0.9064, 0.5831, 0.9062, 0.5831, 0.9062, 0.8174, 0.7395, 0.8174, 0.7395, 0.8175, 0.7394, 0.8175, 0.7394, 0.5828, 0.9063, 0.5828, 0.9064, 0.5829, 0.9064, 0.5829, 0.9063, 0.5831, 0.9063, 0.5831, 0.9064, 0.5832, 0.9064, 0.5832, 0.9063, 0.5829, 0.9061, 0.5831, 0.9061, 0.5831, 0.906, 0.5829, 0.906, 0.8174, 0.7394, 0.8174, 0.7394, 0.8175, 0.7394, 0.8175, 0.7394, 0.5831, 0.9062, 0.5829, 0.9062, 0.5829, 0.9063, 0.5831, 0.9063, 0.5829, 0.9063, 0.5829, 0.9062, 0.5828, 0.9062, 0.5828, 0.9063, 0.5832, 0.9063, 0.5832, 0.9062, 0.5831, 0.9062, 0.5831, 0.9063, 0.5829, 0.9061, 0.5831, 0.9061, 0.5831, 0.906, 0.5829, 0.906, 0.8174, 0.7394, 0.8174, 0.7394, 0.8175, 0.7394, 0.8175, 0.7394, 0.5831, 0.9062, 0.5829, 0.9062, 0.5829, 0.9063, 0.5831, 0.9063, 0.5829, 0.9063, 0.5829, 0.9062, 0.5828, 0.9062, 0.5828, 0.9063, 0.5832, 0.9063, 0.5832, 0.9062, 0.5831, 0.9062, 0.5831, 0.9063, 0.5829, 0.9061, 0.5831, 0.9061, 0.5831, 0.906, 0.5829, 0.906, 0.8174, 0.7394, 0.8174, 0.7394, 0.8175, 0.7394, 0.8175, 0.7394, 0.5831, 0.9062, 0.5829, 0.9062, 0.5829, 0.9063, 0.5831, 0.9063, 0.5829, 0.9063, 0.5829, 0.9062, 0.5828, 0.9062, 0.5828, 0.9063, 0.5832, 0.9062, 0.5831, 0.9062, 0.5831, 0.9063, 0.5832, 0.9063, 0.5831, 0.906, 0.5831, 0.906, 0.5829, 0.9061, 0.5829, 0.9061, 0.5829, 0.9064, 0.5829, 0.9064, 0.5831, 0.9062, 0.5831, 0.9062, 0.8174, 0.7395, 0.8174, 0.7395, 0.8175, 0.7394, 0.8175, 0.7394, 0.5828, 0.9063, 0.5828, 0.9064, 0.5829, 0.9064, 0.5829, 0.9063, 0.5831, 0.9063, 0.5831, 0.9064, 0.5832, 0.9064, 0.5832, 0.9063, 0.5831, 0.906, 0.5831, 0.906, 0.5829, 0.9061, 0.5829, 0.9061, 0.5829, 0.9064, 0.5829, 0.9064, 0.5831, 0.9062, 0.5831, 0.9062, 0.8174, 0.7395, 0.8174, 0.7395, 0.8175, 0.7394, 0.8175, 0.7394, 0.5828, 0.9063, 0.5828, 0.9064, 0.5829, 0.9064, 0.5829, 0.9063, 0.5831, 0.9063, 0.5831, 0.9064, 0.5832, 0.9064, 0.5832, 0.9063, 0.5831, 0.906, 0.5831, 0.906, 0.5829, 0.9061, 0.5829, 0.9061, 0.5829, 0.9064, 0.5829, 0.9064, 0.5831, 0.9062, 0.5831, 0.9062, 0.8174, 0.7395, 0.8174, 0.7395, 0.8175, 0.7394, 0.8175, 0.7394, 0.5828, 0.9063, 0.5828, 0.9064, 0.5829, 0.9064, 0.5829, 0.9063, 0.5831, 0.9063, 0.5831, 0.9064, 0.5832, 0.9064, 0.5832, 0.9063, 0.6246, 0.9926, 0.625, 0.9926, 0.625, 0.993, 0.6246, 0.993, 0.6246, 0.993, 0.625, 0.993, 0.625, 0.9934, 0.6246, 0.9934, 0.6246, 0.9934, 0.625, 0.9934, 0.625, 0.9938, 0.6246, 0.9938, 0.6246, 0.9938, 0.625, 0.9938, 0.625, 0.9942, 0.6246, 0.9942, 0.625, 0.9934, 0.6254, 0.9934, 0.6254, 0.9938, 0.625, 0.9938, 0.6246, 0.9926, 0.625, 0.9926, 0.625, 0.993, 0.6246, 0.993, 0.6246, 0.993, 0.625, 0.993, 0.625, 0.9934, 0.6246, 0.9934, 0.6246, 0.9934, 0.625, 0.9934, 0.625, 0.9938, 0.6246, 0.9938, 0.6246, 0.9938, 0.625, 0.9938, 0.625, 0.9942, 0.6246, 0.9942, 0.625, 0.9934, 0.6254, 0.9934, 0.6254, 0.9938, 0.625, 0.9938, 0.6246, 0.9926, 0.625, 0.9926, 0.625, 0.993, 0.6246, 0.993, 0.6246, 0.993, 0.625, 0.993, 0.625, 0.9934, 0.6246, 0.9934, 0.6246, 0.9934, 0.625, 0.9934, 0.625, 0.9938, 0.6246, 0.9938, 0.6246, 0.9938, 0.625, 0.9938, 0.625, 0.9942, 0.6246, 0.9942, 0.625, 0.9934, 0.6254, 0.9934, 0.6254, 0.9938, 0.625, 0.9938, 0.6246, 0.9926, 0.625, 0.9926, 0.625, 0.993, 0.6246, 0.993, 0.6246, 0.993, 0.625, 0.993, 0.625, 0.9934, 0.6246, 0.9934, 0.6246, 0.9934, 0.625, 0.9934, 0.625, 0.9938, 0.6246, 0.9938, 0.6246, 0.9938, 0.625, 0.9938, 0.625, 0.9942, 0.6246, 0.9942, 0.625, 0.9934, 0.6254, 0.9934, 0.6254, 0.9938, 0.625, 0.9938, 0.6246, 0.9926, 0.625, 0.9926, 0.625, 0.993, 0.6246, 0.993, 0.6246, 0.993, 0.625, 0.993, 0.625, 0.9934, 0.6246, 0.9934, 0.6246, 0.9934, 0.625, 0.9934, 0.625, 0.9938, 0.6246, 0.9938, 0.6246, 0.9938, 0.625, 0.9938, 0.625, 0.9942, 0.6246, 0.9942, 0.625, 0.9934, 0.6254, 0.9934, 0.6254, 0.9938, 0.625, 0.9938])
me_cube_014.materials.append(mat_texture)
me_cube_014.update()

# ---- objects
ob_building_3_extra__blue = bpy.data.objects.new('Building_3_Extra (Blue)', me_cube_014)

# ---- transforms, parenting, visibility, modifiers, constraints
ob_building_3_extra__blue.location = (0.0, 0.0, 4.657e-10)
ob_building_3_extra__blue.scale = (0.7565, 0.7565, 0.7565)

# ---- collection membership
col_collection.objects.link(ob_building_3_extra__blue)

# ---- scene / render settings (as saved in the file)
scene.frame_start = 1; scene.frame_end = 250; scene.frame_set(1)
scene.render.engine = 'BLENDER_EEVEE_NEXT'
scene.cycles.sampling_pattern = 'TABULATED_SOBOL'
scene.cycles.use_light_tree = False
scene.view_settings.view_transform = 'Filmic'
bpy.context.view_layer.update()

# ---- added for rendering (the .blend has no active camera and no usable light): camera, sun
cam_auto = bpy.data.cameras.new('AutoCamera')
cam_auto.lens = 50.0
cam_auto.sensor_width = 36.0
cam_auto.clip_end = 1000.0
ob_auto_camera = bpy.data.objects.new('AutoCamera', cam_auto)
scene.collection.objects.link(ob_auto_camera)
ob_auto_camera.location = (2.61846, -3.14211, 2.94492)
ob_auto_camera.rotation_euler = (1.09748, -7.21219e-08, 0.694738)
scene.camera = ob_auto_camera
light_auto_sun = bpy.data.lights.new('AutoSun', 'SUN')
light_auto_sun.energy = 3.0
light_auto_sun.angle = 0.0523599
ob_auto_sun = bpy.data.objects.new('AutoSun', light_auto_sun)
scene.collection.objects.link(ob_auto_sun)
ob_auto_sun.rotation_euler = (0.872665, 0.174533, 0.523599)
bpy.context.view_layer.update()
